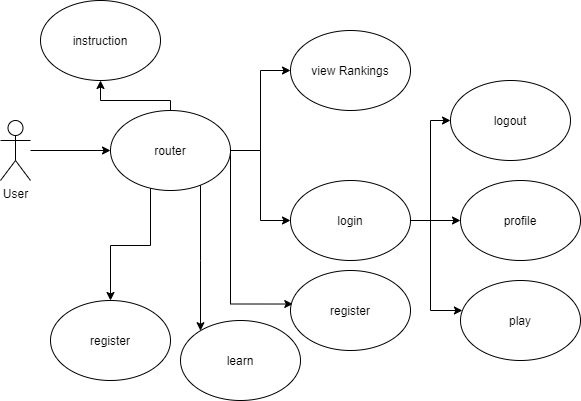

The diagram above was exported from draw.io. Its source (the exported page's mxGraphModel, read from the mxfile embedded in the PNG):
<mxGraphModel dx="942" dy="475" grid="1" gridSize="10" guides="1" tooltips="1" connect="1" arrows="1" fold="1" page="1" pageScale="1" pageWidth="1169" pageHeight="1654" math="0" shadow="0">
  <root>
    <mxCell id="0" />
    <mxCell id="1" parent="0" />
    <mxCell id="MMG-Ke6iU-_UQKvAGQRr-13" style="edgeStyle=orthogonalEdgeStyle;rounded=0;orthogonalLoop=1;jettySize=auto;html=1;" edge="1" parent="1" source="MMG-Ke6iU-_UQKvAGQRr-2" target="MMG-Ke6iU-_UQKvAGQRr-8">
      <mxGeometry relative="1" as="geometry" />
    </mxCell>
    <mxCell id="MMG-Ke6iU-_UQKvAGQRr-20" style="edgeStyle=orthogonalEdgeStyle;rounded=0;orthogonalLoop=1;jettySize=auto;html=1;entryX=0.019;entryY=0.419;entryDx=0;entryDy=0;entryPerimeter=0;" edge="1" parent="1" source="MMG-Ke6iU-_UQKvAGQRr-2" target="MMG-Ke6iU-_UQKvAGQRr-10">
      <mxGeometry relative="1" as="geometry">
        <Array as="points">
          <mxPoint x="340" y="384" />
        </Array>
      </mxGeometry>
    </mxCell>
    <mxCell id="MMG-Ke6iU-_UQKvAGQRr-21" style="edgeStyle=orthogonalEdgeStyle;rounded=0;orthogonalLoop=1;jettySize=auto;html=1;" edge="1" parent="1" source="MMG-Ke6iU-_UQKvAGQRr-2" target="MMG-Ke6iU-_UQKvAGQRr-17">
      <mxGeometry relative="1" as="geometry">
        <Array as="points">
          <mxPoint x="310" y="340" />
          <mxPoint x="310" y="340" />
        </Array>
      </mxGeometry>
    </mxCell>
    <mxCell id="MMG-Ke6iU-_UQKvAGQRr-22" style="edgeStyle=orthogonalEdgeStyle;rounded=0;orthogonalLoop=1;jettySize=auto;html=1;" edge="1" parent="1" source="MMG-Ke6iU-_UQKvAGQRr-2" target="MMG-Ke6iU-_UQKvAGQRr-18">
      <mxGeometry relative="1" as="geometry">
        <Array as="points">
          <mxPoint x="260" y="325" />
          <mxPoint x="220" y="325" />
        </Array>
      </mxGeometry>
    </mxCell>
    <mxCell id="MMG-Ke6iU-_UQKvAGQRr-25" style="edgeStyle=orthogonalEdgeStyle;rounded=0;orthogonalLoop=1;jettySize=auto;html=1;" edge="1" parent="1" source="MMG-Ke6iU-_UQKvAGQRr-2" target="MMG-Ke6iU-_UQKvAGQRr-23">
      <mxGeometry relative="1" as="geometry">
        <Array as="points">
          <mxPoint x="280" y="180" />
          <mxPoint x="210" y="180" />
        </Array>
      </mxGeometry>
    </mxCell>
    <mxCell id="MMG-Ke6iU-_UQKvAGQRr-26" style="edgeStyle=orthogonalEdgeStyle;rounded=0;orthogonalLoop=1;jettySize=auto;html=1;entryX=0;entryY=0.5;entryDx=0;entryDy=0;" edge="1" parent="1" source="MMG-Ke6iU-_UQKvAGQRr-2" target="MMG-Ke6iU-_UQKvAGQRr-7">
      <mxGeometry relative="1" as="geometry" />
    </mxCell>
    <mxCell id="MMG-Ke6iU-_UQKvAGQRr-2" value="router" style="ellipse;whiteSpace=wrap;html=1;" vertex="1" parent="1">
      <mxGeometry x="220" y="190" width="120" height="80" as="geometry" />
    </mxCell>
    <mxCell id="MMG-Ke6iU-_UQKvAGQRr-6" style="edgeStyle=orthogonalEdgeStyle;rounded=0;orthogonalLoop=1;jettySize=auto;html=1;" edge="1" parent="1" source="MMG-Ke6iU-_UQKvAGQRr-5" target="MMG-Ke6iU-_UQKvAGQRr-2">
      <mxGeometry relative="1" as="geometry" />
    </mxCell>
    <mxCell id="MMG-Ke6iU-_UQKvAGQRr-5" value="User" style="shape=umlActor;verticalLabelPosition=bottom;verticalAlign=top;html=1;outlineConnect=0;" vertex="1" parent="1">
      <mxGeometry x="110" y="200" width="30" height="60" as="geometry" />
    </mxCell>
    <mxCell id="MMG-Ke6iU-_UQKvAGQRr-7" value="view Rankings" style="ellipse;whiteSpace=wrap;html=1;" vertex="1" parent="1">
      <mxGeometry x="400" y="110" width="120" height="80" as="geometry" />
    </mxCell>
    <mxCell id="MMG-Ke6iU-_UQKvAGQRr-14" style="edgeStyle=orthogonalEdgeStyle;rounded=0;orthogonalLoop=1;jettySize=auto;html=1;" edge="1" parent="1" source="MMG-Ke6iU-_UQKvAGQRr-8" target="MMG-Ke6iU-_UQKvAGQRr-11">
      <mxGeometry relative="1" as="geometry" />
    </mxCell>
    <mxCell id="MMG-Ke6iU-_UQKvAGQRr-15" style="edgeStyle=orthogonalEdgeStyle;rounded=0;orthogonalLoop=1;jettySize=auto;html=1;entryX=0;entryY=0.5;entryDx=0;entryDy=0;" edge="1" parent="1" source="MMG-Ke6iU-_UQKvAGQRr-8" target="MMG-Ke6iU-_UQKvAGQRr-9">
      <mxGeometry relative="1" as="geometry" />
    </mxCell>
    <mxCell id="MMG-Ke6iU-_UQKvAGQRr-16" style="edgeStyle=orthogonalEdgeStyle;rounded=0;orthogonalLoop=1;jettySize=auto;html=1;" edge="1" parent="1" source="MMG-Ke6iU-_UQKvAGQRr-8" target="MMG-Ke6iU-_UQKvAGQRr-12">
      <mxGeometry relative="1" as="geometry">
        <Array as="points">
          <mxPoint x="540" y="300" />
          <mxPoint x="540" y="390" />
        </Array>
      </mxGeometry>
    </mxCell>
    <mxCell id="MMG-Ke6iU-_UQKvAGQRr-8" value="login" style="ellipse;whiteSpace=wrap;html=1;" vertex="1" parent="1">
      <mxGeometry x="400" y="260" width="120" height="80" as="geometry" />
    </mxCell>
    <mxCell id="MMG-Ke6iU-_UQKvAGQRr-9" value="logout" style="ellipse;whiteSpace=wrap;html=1;" vertex="1" parent="1">
      <mxGeometry x="560" y="160" width="120" height="80" as="geometry" />
    </mxCell>
    <mxCell id="MMG-Ke6iU-_UQKvAGQRr-10" value="register" style="ellipse;whiteSpace=wrap;html=1;" vertex="1" parent="1">
      <mxGeometry x="400" y="350" width="120" height="80" as="geometry" />
    </mxCell>
    <mxCell id="MMG-Ke6iU-_UQKvAGQRr-11" value="profile" style="ellipse;whiteSpace=wrap;html=1;" vertex="1" parent="1">
      <mxGeometry x="570" y="260" width="120" height="80" as="geometry" />
    </mxCell>
    <mxCell id="MMG-Ke6iU-_UQKvAGQRr-12" value="play" style="ellipse;whiteSpace=wrap;html=1;" vertex="1" parent="1">
      <mxGeometry x="570" y="360" width="120" height="80" as="geometry" />
    </mxCell>
    <mxCell id="MMG-Ke6iU-_UQKvAGQRr-17" value="learn" style="ellipse;whiteSpace=wrap;html=1;" vertex="1" parent="1">
      <mxGeometry x="290" y="400" width="120" height="80" as="geometry" />
    </mxCell>
    <mxCell id="MMG-Ke6iU-_UQKvAGQRr-18" value="register" style="ellipse;whiteSpace=wrap;html=1;" vertex="1" parent="1">
      <mxGeometry x="160" y="380" width="120" height="80" as="geometry" />
    </mxCell>
    <mxCell id="MMG-Ke6iU-_UQKvAGQRr-23" value="instruction" style="ellipse;whiteSpace=wrap;html=1;" vertex="1" parent="1">
      <mxGeometry x="150" y="80" width="120" height="80" as="geometry" />
    </mxCell>
  </root>
</mxGraphModel>